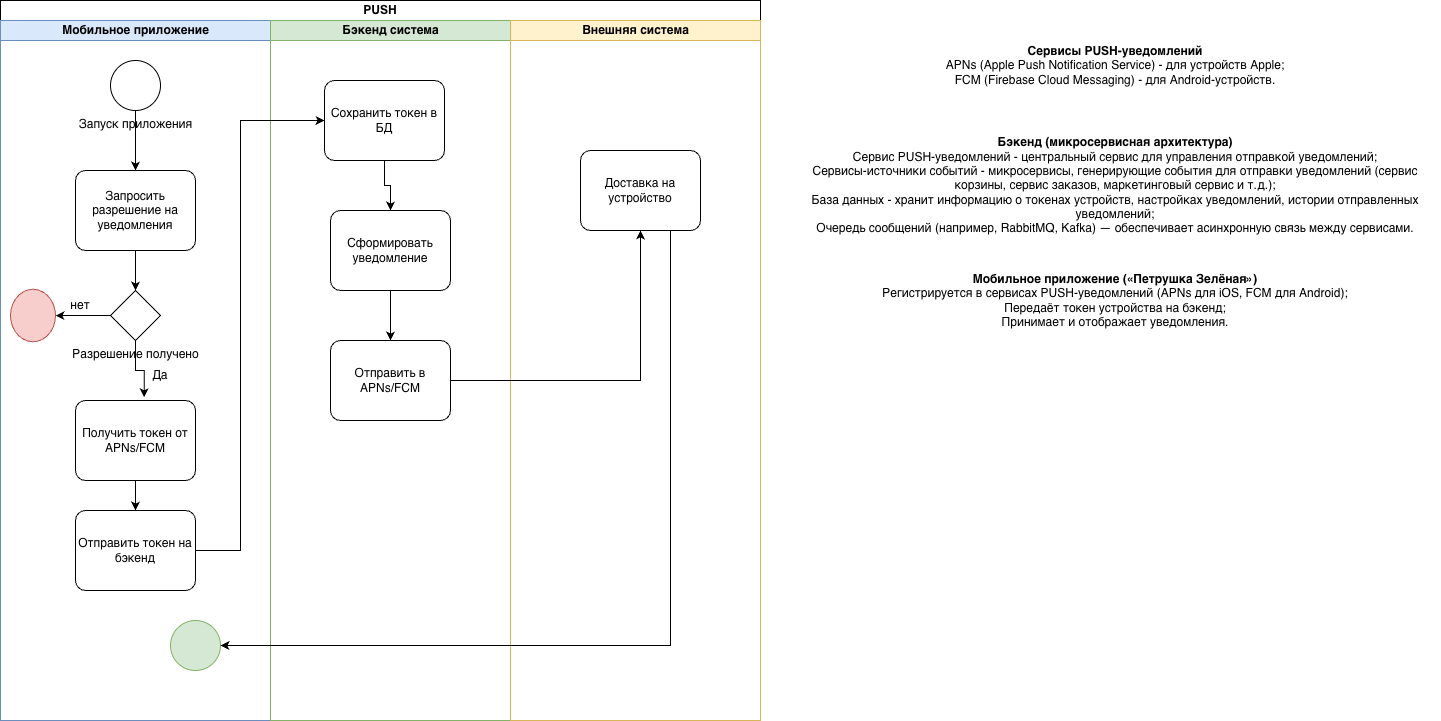

The diagram above was exported from draw.io. Its source (the exported page's mxGraphModel, read from the mxfile embedded in the PNG):
<mxGraphModel dx="1018" dy="619" grid="1" gridSize="10" guides="1" tooltips="1" connect="1" arrows="1" fold="1" page="1" pageScale="1" pageWidth="827" pageHeight="1169" math="0" shadow="0">
  <root>
    <mxCell id="0" />
    <mxCell id="1" parent="0" />
    <mxCell id="UIJbc-RmCk63tMbwWheq-2" parent="1" style="swimlane;html=1;childLayout=stackLayout;resizeParent=1;resizeParentMax=0;startSize=20;whiteSpace=wrap;" value="PUSH" vertex="1">
      <mxGeometry height="720" width="760" x="30" y="10" as="geometry" />
    </mxCell>
    <mxCell id="UIJbc-RmCk63tMbwWheq-3" parent="UIJbc-RmCk63tMbwWheq-2" style="swimlane;html=1;startSize=20;fillColor=#dae8fc;strokeColor=#6c8ebf;swimlaneFillColor=none;" value="Мобильное приложение" vertex="1">
      <mxGeometry height="700" width="270" y="20" as="geometry" />
    </mxCell>
    <mxCell id="UIJbc-RmCk63tMbwWheq-6" parent="UIJbc-RmCk63tMbwWheq-3" style="points=[[0.145,0.145,0],[0.5,0,0],[0.855,0.145,0],[1,0.5,0],[0.855,0.855,0],[0.5,1,0],[0.145,0.855,0],[0,0.5,0]];shape=mxgraph.bpmn.event;html=1;verticalLabelPosition=bottom;labelBackgroundColor=#ffffff;verticalAlign=top;align=center;perimeter=ellipsePerimeter;outlineConnect=0;aspect=fixed;outline=standard;symbol=general;" value="Запуск приложения" vertex="1">
      <mxGeometry height="50" width="50" x="110" y="40" as="geometry" />
    </mxCell>
    <mxCell id="UIJbc-RmCk63tMbwWheq-11" parent="UIJbc-RmCk63tMbwWheq-3" style="points=[[0.25,0,0],[0.5,0,0],[0.75,0,0],[1,0.25,0],[1,0.5,0],[1,0.75,0],[0.75,1,0],[0.5,1,0],[0.25,1,0],[0,0.75,0],[0,0.5,0],[0,0.25,0]];shape=mxgraph.bpmn.task2;whiteSpace=wrap;rectStyle=rounded;size=10;html=1;container=1;expand=0;collapsible=0;taskMarker=abstract;" value="Запросить разрешение на уведомления" vertex="1">
      <mxGeometry height="80" width="120" x="75" y="150" as="geometry" />
    </mxCell>
    <mxCell id="umdFYJE0PAmUifVeY-gN-5" edge="1" parent="UIJbc-RmCk63tMbwWheq-3" source="UIJbc-RmCk63tMbwWheq-12" style="edgeStyle=orthogonalEdgeStyle;rounded=0;orthogonalLoop=1;jettySize=auto;html=1;" target="umdFYJE0PAmUifVeY-gN-4" value="">
      <mxGeometry relative="1" as="geometry" />
    </mxCell>
    <mxCell id="UIJbc-RmCk63tMbwWheq-12" parent="UIJbc-RmCk63tMbwWheq-3" style="points=[[0.25,0.25,0],[0.5,0,0],[0.75,0.25,0],[1,0.5,0],[0.75,0.75,0],[0.5,1,0],[0.25,0.75,0],[0,0.5,0]];shape=mxgraph.bpmn.gateway2;html=1;verticalLabelPosition=bottom;labelBackgroundColor=#ffffff;verticalAlign=top;align=center;perimeter=rhombusPerimeter;outlineConnect=0;outline=none;symbol=none;" value="Разрешение получено" vertex="1">
      <mxGeometry height="50" width="50" x="110" y="270" as="geometry" />
    </mxCell>
    <mxCell id="UIJbc-RmCk63tMbwWheq-13" parent="UIJbc-RmCk63tMbwWheq-3" style="points=[[0.25,0,0],[0.5,0,0],[0.75,0,0],[1,0.25,0],[1,0.5,0],[1,0.75,0],[0.75,1,0],[0.5,1,0],[0.25,1,0],[0,0.75,0],[0,0.5,0],[0,0.25,0]];shape=mxgraph.bpmn.task2;whiteSpace=wrap;rectStyle=rounded;size=10;html=1;container=1;expand=0;collapsible=0;taskMarker=abstract;" value="Получить токен от APNs/FCM" vertex="1">
      <mxGeometry height="80" width="120" x="75" y="380" as="geometry" />
    </mxCell>
    <mxCell id="UIJbc-RmCk63tMbwWheq-14" parent="UIJbc-RmCk63tMbwWheq-3" style="points=[[0.25,0,0],[0.5,0,0],[0.75,0,0],[1,0.25,0],[1,0.5,0],[1,0.75,0],[0.75,1,0],[0.5,1,0],[0.25,1,0],[0,0.75,0],[0,0.5,0],[0,0.25,0]];shape=mxgraph.bpmn.task2;whiteSpace=wrap;rectStyle=rounded;size=10;html=1;container=1;expand=0;collapsible=0;taskMarker=abstract;" value="Отправить токен на бэкенд" vertex="1">
      <mxGeometry height="80" width="120" x="75" y="490" as="geometry" />
    </mxCell>
    <mxCell id="UIJbc-RmCk63tMbwWheq-16" parent="UIJbc-RmCk63tMbwWheq-3" style="points=[[0.145,0.145,0],[0.5,0,0],[0.855,0.145,0],[1,0.5,0],[0.855,0.855,0],[0.5,1,0],[0.145,0.855,0],[0,0.5,0]];shape=mxgraph.bpmn.event;html=1;verticalLabelPosition=bottom;labelBackgroundColor=#ffffff;verticalAlign=top;align=center;perimeter=ellipsePerimeter;outlineConnect=0;aspect=fixed;outline=standard;symbol=general;fillColor=#d5e8d4;strokeColor=#82b366;" value="" vertex="1">
      <mxGeometry height="50" width="50" x="170" y="600" as="geometry" />
    </mxCell>
    <mxCell id="umdFYJE0PAmUifVeY-gN-2" edge="1" parent="UIJbc-RmCk63tMbwWheq-3" source="UIJbc-RmCk63tMbwWheq-6" style="edgeStyle=orthogonalEdgeStyle;rounded=0;orthogonalLoop=1;jettySize=auto;html=1;entryX=0.5;entryY=0;entryDx=0;entryDy=0;entryPerimeter=0;" target="UIJbc-RmCk63tMbwWheq-11">
      <mxGeometry relative="1" as="geometry" />
    </mxCell>
    <mxCell id="umdFYJE0PAmUifVeY-gN-3" edge="1" parent="UIJbc-RmCk63tMbwWheq-3" source="UIJbc-RmCk63tMbwWheq-11" style="edgeStyle=orthogonalEdgeStyle;rounded=0;orthogonalLoop=1;jettySize=auto;html=1;entryX=0.5;entryY=0;entryDx=0;entryDy=0;entryPerimeter=0;" target="UIJbc-RmCk63tMbwWheq-12">
      <mxGeometry relative="1" as="geometry" />
    </mxCell>
    <mxCell id="umdFYJE0PAmUifVeY-gN-4" parent="UIJbc-RmCk63tMbwWheq-3" style="ellipse;whiteSpace=wrap;html=1;verticalAlign=top;labelBackgroundColor=#ffffff;fillColor=#f8cecc;strokeColor=#b85450;" value="" vertex="1">
      <mxGeometry height="52.5" width="45" x="10" y="268.75" as="geometry" />
    </mxCell>
    <mxCell id="umdFYJE0PAmUifVeY-gN-15" edge="1" parent="UIJbc-RmCk63tMbwWheq-3" source="UIJbc-RmCk63tMbwWheq-12" style="edgeStyle=orthogonalEdgeStyle;rounded=0;orthogonalLoop=1;jettySize=auto;html=1;entryX=0.573;entryY=-0.041;entryDx=0;entryDy=0;entryPerimeter=0;" target="UIJbc-RmCk63tMbwWheq-13">
      <mxGeometry relative="1" as="geometry" />
    </mxCell>
    <mxCell id="umdFYJE0PAmUifVeY-gN-19" edge="1" parent="UIJbc-RmCk63tMbwWheq-3" source="UIJbc-RmCk63tMbwWheq-13" style="edgeStyle=orthogonalEdgeStyle;rounded=0;orthogonalLoop=1;jettySize=auto;html=1;exitX=0.5;exitY=1;exitDx=0;exitDy=0;exitPerimeter=0;entryX=0.5;entryY=0;entryDx=0;entryDy=0;entryPerimeter=0;" target="UIJbc-RmCk63tMbwWheq-14">
      <mxGeometry relative="1" as="geometry" />
    </mxCell>
    <mxCell id="UIJbc-RmCk63tMbwWheq-4" parent="UIJbc-RmCk63tMbwWheq-2" style="swimlane;html=1;startSize=20;fillColor=#d5e8d4;strokeColor=#82b366;" value="Бэкенд система" vertex="1">
      <mxGeometry height="700" width="240" x="270" y="20" as="geometry" />
    </mxCell>
    <mxCell id="UIJbc-RmCk63tMbwWheq-17" parent="UIJbc-RmCk63tMbwWheq-4" style="points=[[0.25,0,0],[0.5,0,0],[0.75,0,0],[1,0.25,0],[1,0.5,0],[1,0.75,0],[0.75,1,0],[0.5,1,0],[0.25,1,0],[0,0.75,0],[0,0.5,0],[0,0.25,0]];shape=mxgraph.bpmn.task2;whiteSpace=wrap;rectStyle=rounded;size=10;html=1;container=1;expand=0;collapsible=0;taskMarker=abstract;" value="Сохранить токен в БД" vertex="1">
      <mxGeometry height="80" width="120" x="54" y="60" as="geometry" />
    </mxCell>
    <mxCell id="UIJbc-RmCk63tMbwWheq-18" parent="UIJbc-RmCk63tMbwWheq-4" style="points=[[0.25,0,0],[0.5,0,0],[0.75,0,0],[1,0.25,0],[1,0.5,0],[1,0.75,0],[0.75,1,0],[0.5,1,0],[0.25,1,0],[0,0.75,0],[0,0.5,0],[0,0.25,0]];shape=mxgraph.bpmn.task2;whiteSpace=wrap;rectStyle=rounded;size=10;html=1;container=1;expand=0;collapsible=0;taskMarker=abstract;" value="Сформировать уведомление" vertex="1">
      <mxGeometry height="80" width="120" x="60" y="190" as="geometry" />
    </mxCell>
    <mxCell id="UIJbc-RmCk63tMbwWheq-19" parent="UIJbc-RmCk63tMbwWheq-4" style="points=[[0.25,0,0],[0.5,0,0],[0.75,0,0],[1,0.25,0],[1,0.5,0],[1,0.75,0],[0.75,1,0],[0.5,1,0],[0.25,1,0],[0,0.75,0],[0,0.5,0],[0,0.25,0]];shape=mxgraph.bpmn.task2;whiteSpace=wrap;rectStyle=rounded;size=10;html=1;container=1;expand=0;collapsible=0;taskMarker=abstract;" value="Отправить в APNs/FCM" vertex="1">
      <mxGeometry height="80" width="120" x="60" y="320" as="geometry" />
    </mxCell>
    <mxCell id="umdFYJE0PAmUifVeY-gN-10" edge="1" parent="UIJbc-RmCk63tMbwWheq-4" source="UIJbc-RmCk63tMbwWheq-17" style="edgeStyle=orthogonalEdgeStyle;rounded=0;orthogonalLoop=1;jettySize=auto;html=1;entryX=0.5;entryY=0;entryDx=0;entryDy=0;entryPerimeter=0;" target="UIJbc-RmCk63tMbwWheq-18">
      <mxGeometry relative="1" as="geometry" />
    </mxCell>
    <mxCell id="umdFYJE0PAmUifVeY-gN-12" edge="1" parent="UIJbc-RmCk63tMbwWheq-4" source="UIJbc-RmCk63tMbwWheq-18" style="edgeStyle=orthogonalEdgeStyle;rounded=0;orthogonalLoop=1;jettySize=auto;html=1;entryX=0.5;entryY=0;entryDx=0;entryDy=0;entryPerimeter=0;" target="UIJbc-RmCk63tMbwWheq-19">
      <mxGeometry relative="1" as="geometry" />
    </mxCell>
    <mxCell id="UIJbc-RmCk63tMbwWheq-5" parent="UIJbc-RmCk63tMbwWheq-2" style="swimlane;html=1;startSize=20;fillColor=#fff2cc;strokeColor=#d6b656;" value="Внешняя система" vertex="1">
      <mxGeometry height="700" width="250" x="510" y="20" as="geometry" />
    </mxCell>
    <mxCell id="umdFYJE0PAmUifVeY-gN-1" parent="UIJbc-RmCk63tMbwWheq-5" style="points=[[0.25,0,0],[0.5,0,0],[0.75,0,0],[1,0.25,0],[1,0.5,0],[1,0.75,0],[0.75,1,0],[0.5,1,0],[0.25,1,0],[0,0.75,0],[0,0.5,0],[0,0.25,0]];shape=mxgraph.bpmn.task2;whiteSpace=wrap;rectStyle=rounded;size=10;html=1;container=1;expand=0;collapsible=0;taskMarker=abstract;" value="Доставка на устройство" vertex="1">
      <mxGeometry height="80" width="120" x="70" y="130" as="geometry" />
    </mxCell>
    <mxCell id="umdFYJE0PAmUifVeY-gN-9" edge="1" parent="UIJbc-RmCk63tMbwWheq-2" source="UIJbc-RmCk63tMbwWheq-14" style="edgeStyle=orthogonalEdgeStyle;rounded=0;orthogonalLoop=1;jettySize=auto;html=1;entryX=0;entryY=0.5;entryDx=0;entryDy=0;entryPerimeter=0;" target="UIJbc-RmCk63tMbwWheq-17">
      <mxGeometry relative="1" as="geometry">
        <Array as="points">
          <mxPoint x="240" y="550" />
          <mxPoint x="240" y="120" />
        </Array>
      </mxGeometry>
    </mxCell>
    <mxCell id="umdFYJE0PAmUifVeY-gN-11" edge="1" parent="UIJbc-RmCk63tMbwWheq-2" source="UIJbc-RmCk63tMbwWheq-19" style="edgeStyle=orthogonalEdgeStyle;rounded=0;orthogonalLoop=1;jettySize=auto;html=1;entryX=0.5;entryY=1;entryDx=0;entryDy=0;entryPerimeter=0;" target="umdFYJE0PAmUifVeY-gN-1">
      <mxGeometry relative="1" as="geometry" />
    </mxCell>
    <mxCell id="umdFYJE0PAmUifVeY-gN-18" edge="1" parent="UIJbc-RmCk63tMbwWheq-2" source="umdFYJE0PAmUifVeY-gN-1" style="edgeStyle=orthogonalEdgeStyle;rounded=0;orthogonalLoop=1;jettySize=auto;html=1;exitX=0.75;exitY=1;exitDx=0;exitDy=0;exitPerimeter=0;entryX=1;entryY=0.5;entryDx=0;entryDy=0;entryPerimeter=0;" target="UIJbc-RmCk63tMbwWheq-16">
      <mxGeometry relative="1" as="geometry" />
    </mxCell>
    <mxCell id="UIJbc-RmCk63tMbwWheq-8" parent="1" style="text;html=1;whiteSpace=wrap;strokeColor=none;fillColor=none;align=center;verticalAlign=middle;rounded=0;" value="&lt;div&gt;&lt;span style=&quot;background-color: transparent;&quot;&gt;&lt;b&gt;Сервисы PUSH‑уведомлений&lt;/b&gt;&lt;/span&gt;&lt;/div&gt;&lt;div&gt;APNs (Apple Push Notification Service) - для устройств Apple;&lt;/div&gt;&lt;div&gt;&lt;span style=&quot;background-color: transparent; color: light-dark(rgb(0, 0, 0), rgb(255, 255, 255));&quot;&gt;FCM (Firebase Cloud Messaging) - для Android‑устройств.&lt;/span&gt;&lt;/div&gt;" vertex="1">
      <mxGeometry height="90" width="400" x="945" y="30" as="geometry" />
    </mxCell>
    <mxCell id="UIJbc-RmCk63tMbwWheq-9" parent="1" style="text;html=1;whiteSpace=wrap;strokeColor=none;fillColor=none;align=center;verticalAlign=middle;rounded=0;" value="&lt;div&gt;&lt;b&gt;Бэкенд (микросервисная архитектура)&lt;/b&gt;&lt;/div&gt;&lt;div&gt;Сервис PUSH‑уведомлений - центральный сервис для управления отправкой уведомлений;&lt;/div&gt;&lt;div&gt;&lt;span style=&quot;background-color: transparent; color: light-dark(rgb(0, 0, 0), rgb(255, 255, 255));&quot;&gt;Сервисы‑источники событий - микросервисы, генерирующие события для отправки уведомлений (сервис корзины, сервис заказов, маркетинговый сервис и т. д.);&lt;/span&gt;&lt;/div&gt;&lt;div&gt;&lt;span style=&quot;background-color: transparent; color: light-dark(rgb(0, 0, 0), rgb(255, 255, 255));&quot;&gt;База данных - хранит информацию о токенах устройств, настройках уведомлений, истории отправленных уведомлений;&lt;/span&gt;&lt;/div&gt;&lt;div&gt;&lt;span style=&quot;background-color: transparent; color: light-dark(rgb(0, 0, 0), rgb(255, 255, 255));&quot;&gt;Очередь сообщений (например, RabbitMQ, Kafka) — обеспечивает асинхронную связь между сервисами.&lt;/span&gt;&lt;/div&gt;" vertex="1">
      <mxGeometry height="170" width="650" x="820" y="110" as="geometry" />
    </mxCell>
    <mxCell id="UIJbc-RmCk63tMbwWheq-10" parent="1" style="text;html=1;whiteSpace=wrap;strokeColor=none;fillColor=none;align=center;verticalAlign=middle;rounded=0;" value="&lt;div&gt;&lt;span style=&quot;background-color: transparent;&quot;&gt;&lt;b&gt;Мобильное приложение («Петрушка Зелёная»)&lt;/b&gt;&lt;/span&gt;&lt;/div&gt;&lt;div&gt;Регистрируется в сервисах PUSH‑уведомлений (APNs для iOS, FCM для Android);&lt;/div&gt;&lt;div&gt;&lt;span style=&quot;background-color: transparent; color: light-dark(rgb(0, 0, 0), rgb(255, 255, 255));&quot;&gt;Передаёт токен устройства на бэкенд;&lt;/span&gt;&lt;/div&gt;&lt;div&gt;&lt;span style=&quot;background-color: transparent; color: light-dark(rgb(0, 0, 0), rgb(255, 255, 255));&quot;&gt;Принимает и отображает уведомления.&lt;/span&gt;&lt;/div&gt;" vertex="1">
      <mxGeometry height="80" width="510" x="890" y="270" as="geometry" />
    </mxCell>
    <mxCell id="umdFYJE0PAmUifVeY-gN-6" parent="1" style="text;html=1;whiteSpace=wrap;strokeColor=none;fillColor=none;align=center;verticalAlign=middle;rounded=0;" value="нет" vertex="1">
      <mxGeometry height="30" width="60" x="80" y="300" as="geometry" />
    </mxCell>
    <mxCell id="umdFYJE0PAmUifVeY-gN-16" parent="1" style="text;html=1;whiteSpace=wrap;strokeColor=none;fillColor=none;align=center;verticalAlign=middle;rounded=0;" value="Да" vertex="1">
      <mxGeometry height="30" width="60" x="160" y="370" as="geometry" />
    </mxCell>
  </root>
</mxGraphModel>